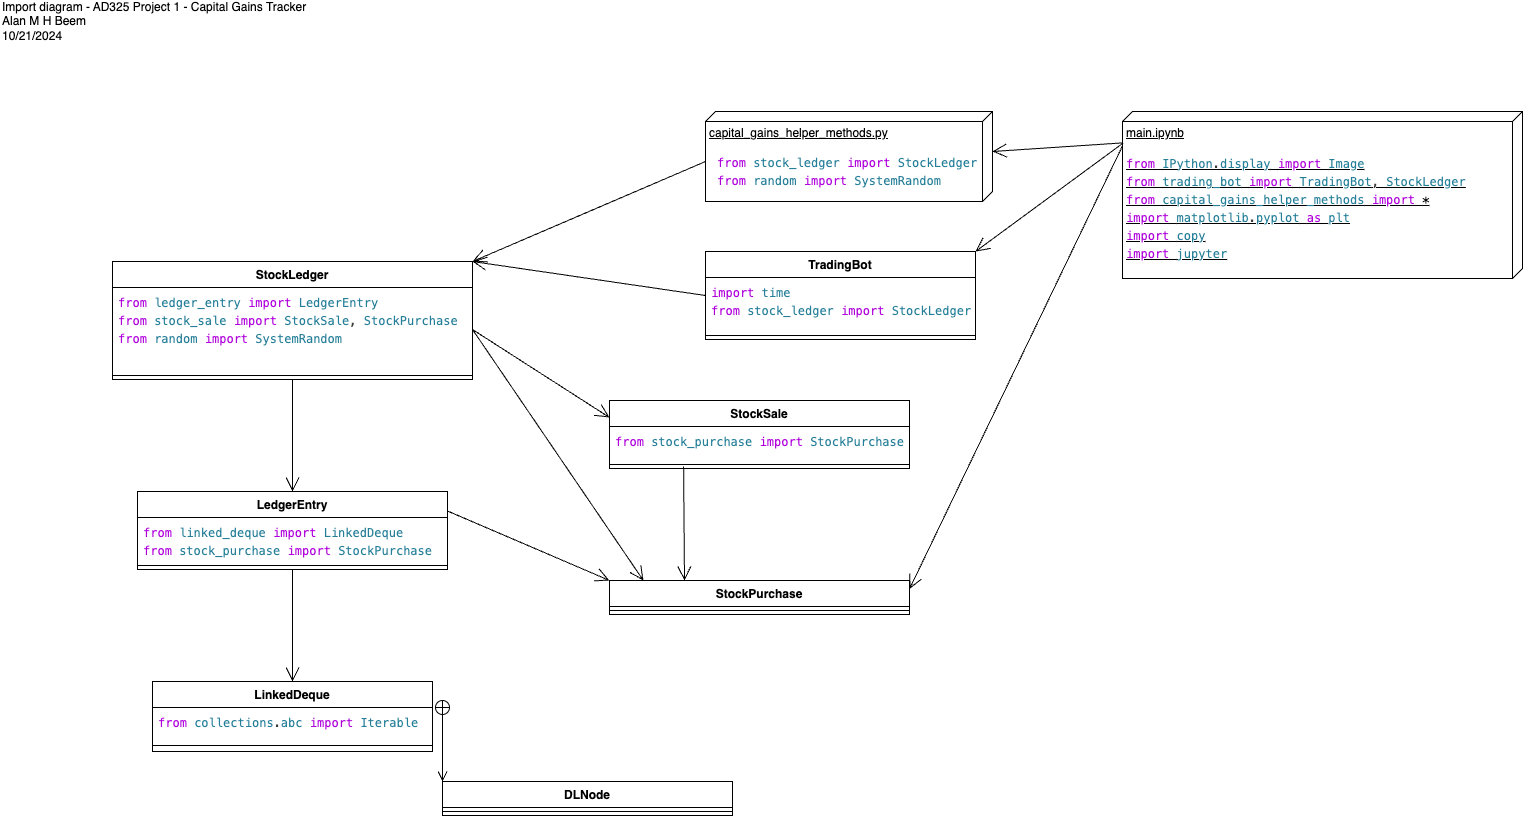

The diagram above was exported from draw.io. Its source (the exported page's mxGraphModel, read from the mxfile embedded in the PNG):
<mxGraphModel dx="1314" dy="1618" grid="1" gridSize="10" guides="1" tooltips="1" connect="1" arrows="1" fold="1" page="1" pageScale="1" pageWidth="1654" pageHeight="1169" math="0" shadow="0">
  <root>
    <mxCell id="0" />
    <mxCell id="1" parent="0" />
    <mxCell id="dZ02TEciFq8JZWPpcnrA-1" value="Import diagram - AD325 Project 1 - Capital Gains Tracker&lt;div&gt;Alan M H Beem&lt;br&gt;&lt;/div&gt;&lt;div&gt;10/21/2024&lt;/div&gt;" style="text;html=1;align=left;verticalAlign=middle;whiteSpace=wrap;rounded=0;" vertex="1" parent="1">
      <mxGeometry x="10" y="10" width="400" height="40" as="geometry" />
    </mxCell>
    <mxCell id="dZ02TEciFq8JZWPpcnrA-2" value="TradingBot" style="swimlane;fontStyle=1;align=center;verticalAlign=top;childLayout=stackLayout;horizontal=1;startSize=26;horizontalStack=0;resizeParent=1;resizeParentMax=0;resizeLast=0;collapsible=1;marginBottom=0;whiteSpace=wrap;html=1;" vertex="1" parent="1">
      <mxGeometry x="715" y="260" width="270" height="88" as="geometry" />
    </mxCell>
    <mxCell id="dZ02TEciFq8JZWPpcnrA-3" value="&lt;div style=&quot;color: rgb(59, 59, 59); background-color: rgb(255, 255, 255); font-family: Menlo, Monaco, &amp;quot;Courier New&amp;quot;, monospace; line-height: 18px; white-space: pre;&quot;&gt;&lt;div&gt;&lt;span style=&quot;color: #af00db;&quot;&gt;import&lt;/span&gt; &lt;span style=&quot;color: #267f99;&quot;&gt;time&lt;/span&gt;&lt;/div&gt;&lt;div&gt;&lt;span style=&quot;color: #af00db;&quot;&gt;from&lt;/span&gt; &lt;span style=&quot;color: #267f99;&quot;&gt;stock_ledger&lt;/span&gt; &lt;span style=&quot;color: #af00db;&quot;&gt;import&lt;/span&gt; &lt;span style=&quot;color: #267f99;&quot;&gt;StockLedger&lt;/span&gt;&lt;/div&gt;&lt;/div&gt;" style="text;strokeColor=none;fillColor=none;align=left;verticalAlign=top;spacingLeft=4;spacingRight=4;overflow=hidden;rotatable=0;points=[[0,0.5],[1,0.5]];portConstraint=eastwest;whiteSpace=wrap;html=1;" vertex="1" parent="dZ02TEciFq8JZWPpcnrA-2">
      <mxGeometry y="26" width="270" height="54" as="geometry" />
    </mxCell>
    <mxCell id="dZ02TEciFq8JZWPpcnrA-4" value="" style="line;strokeWidth=1;fillColor=none;align=left;verticalAlign=middle;spacingTop=-1;spacingLeft=3;spacingRight=3;rotatable=0;labelPosition=right;points=[];portConstraint=eastwest;strokeColor=inherit;" vertex="1" parent="dZ02TEciFq8JZWPpcnrA-2">
      <mxGeometry y="80" width="270" height="8" as="geometry" />
    </mxCell>
    <mxCell id="dZ02TEciFq8JZWPpcnrA-6" value="StockLedger" style="swimlane;fontStyle=1;align=center;verticalAlign=top;childLayout=stackLayout;horizontal=1;startSize=26;horizontalStack=0;resizeParent=1;resizeParentMax=0;resizeLast=0;collapsible=1;marginBottom=0;whiteSpace=wrap;html=1;" vertex="1" parent="1">
      <mxGeometry x="122" y="270" width="360" height="118" as="geometry" />
    </mxCell>
    <mxCell id="dZ02TEciFq8JZWPpcnrA-7" value="&lt;div style=&quot;color: rgb(59, 59, 59); background-color: rgb(255, 255, 255); font-family: Menlo, Monaco, &amp;quot;Courier New&amp;quot;, monospace; line-height: 18px; white-space: pre;&quot;&gt;&lt;div style=&quot;line-height: 18px;&quot;&gt;&lt;div&gt;&lt;span style=&quot;color: #af00db;&quot;&gt;from&lt;/span&gt; &lt;span style=&quot;color: #267f99;&quot;&gt;ledger_entry&lt;/span&gt; &lt;span style=&quot;color: #af00db;&quot;&gt;import&lt;/span&gt; &lt;span style=&quot;color: #267f99;&quot;&gt;LedgerEntry&lt;/span&gt;&lt;/div&gt;&lt;div&gt;&lt;span style=&quot;color: #af00db;&quot;&gt;from&lt;/span&gt; &lt;span style=&quot;color: #267f99;&quot;&gt;stock_sale&lt;/span&gt; &lt;span style=&quot;color: #af00db;&quot;&gt;import&lt;/span&gt; &lt;span style=&quot;color: #267f99;&quot;&gt;StockSale&lt;/span&gt;, &lt;span style=&quot;color: #267f99;&quot;&gt;StockPurchase&lt;/span&gt;&lt;/div&gt;&lt;div&gt;&lt;span style=&quot;color: #af00db;&quot;&gt;from&lt;/span&gt; &lt;span style=&quot;color: #267f99;&quot;&gt;random&lt;/span&gt; &lt;span style=&quot;color: #af00db;&quot;&gt;import&lt;/span&gt; &lt;span style=&quot;color: #267f99;&quot;&gt;SystemRandom&lt;/span&gt;&lt;/div&gt;&lt;/div&gt;&lt;/div&gt;" style="text;strokeColor=none;fillColor=none;align=left;verticalAlign=top;spacingLeft=4;spacingRight=4;overflow=hidden;rotatable=0;points=[[0,0.5],[1,0.5]];portConstraint=eastwest;whiteSpace=wrap;html=1;" vertex="1" parent="dZ02TEciFq8JZWPpcnrA-6">
      <mxGeometry y="26" width="360" height="84" as="geometry" />
    </mxCell>
    <mxCell id="dZ02TEciFq8JZWPpcnrA-8" value="" style="line;strokeWidth=1;fillColor=none;align=left;verticalAlign=middle;spacingTop=-1;spacingLeft=3;spacingRight=3;rotatable=0;labelPosition=right;points=[];portConstraint=eastwest;strokeColor=inherit;" vertex="1" parent="dZ02TEciFq8JZWPpcnrA-6">
      <mxGeometry y="110" width="360" height="8" as="geometry" />
    </mxCell>
    <mxCell id="dZ02TEciFq8JZWPpcnrA-10" value="StockPurchase" style="swimlane;fontStyle=1;align=center;verticalAlign=top;childLayout=stackLayout;horizontal=1;startSize=26;horizontalStack=0;resizeParent=1;resizeParentMax=0;resizeLast=0;collapsible=1;marginBottom=0;whiteSpace=wrap;html=1;" vertex="1" parent="1">
      <mxGeometry x="619" y="589" width="300" height="34" as="geometry" />
    </mxCell>
    <mxCell id="dZ02TEciFq8JZWPpcnrA-12" value="" style="line;strokeWidth=1;fillColor=none;align=left;verticalAlign=middle;spacingTop=-1;spacingLeft=3;spacingRight=3;rotatable=0;labelPosition=right;points=[];portConstraint=eastwest;strokeColor=inherit;" vertex="1" parent="dZ02TEciFq8JZWPpcnrA-10">
      <mxGeometry y="26" width="300" height="8" as="geometry" />
    </mxCell>
    <mxCell id="dZ02TEciFq8JZWPpcnrA-14" value="StockSale" style="swimlane;fontStyle=1;align=center;verticalAlign=top;childLayout=stackLayout;horizontal=1;startSize=26;horizontalStack=0;resizeParent=1;resizeParentMax=0;resizeLast=0;collapsible=1;marginBottom=0;whiteSpace=wrap;html=1;" vertex="1" parent="1">
      <mxGeometry x="619" y="409" width="300" height="68" as="geometry" />
    </mxCell>
    <mxCell id="dZ02TEciFq8JZWPpcnrA-15" value="&lt;div style=&quot;color: rgb(59, 59, 59); background-color: rgb(255, 255, 255); font-family: Menlo, Monaco, &amp;quot;Courier New&amp;quot;, monospace; line-height: 18px; white-space: pre;&quot;&gt;&lt;span style=&quot;color: #af00db;&quot;&gt;from&lt;/span&gt; &lt;span style=&quot;color: #267f99;&quot;&gt;stock_purchase&lt;/span&gt; &lt;span style=&quot;color: #af00db;&quot;&gt;import&lt;/span&gt; &lt;span style=&quot;color: #267f99;&quot;&gt;StockPurchase&lt;/span&gt;&lt;/div&gt;" style="text;strokeColor=none;fillColor=none;align=left;verticalAlign=top;spacingLeft=4;spacingRight=4;overflow=hidden;rotatable=0;points=[[0,0.5],[1,0.5]];portConstraint=eastwest;whiteSpace=wrap;html=1;" vertex="1" parent="dZ02TEciFq8JZWPpcnrA-14">
      <mxGeometry y="26" width="300" height="34" as="geometry" />
    </mxCell>
    <mxCell id="dZ02TEciFq8JZWPpcnrA-16" value="" style="line;strokeWidth=1;fillColor=none;align=left;verticalAlign=middle;spacingTop=-1;spacingLeft=3;spacingRight=3;rotatable=0;labelPosition=right;points=[];portConstraint=eastwest;strokeColor=inherit;" vertex="1" parent="dZ02TEciFq8JZWPpcnrA-14">
      <mxGeometry y="60" width="300" height="8" as="geometry" />
    </mxCell>
    <mxCell id="dZ02TEciFq8JZWPpcnrA-18" value="LedgerEntry" style="swimlane;fontStyle=1;align=center;verticalAlign=top;childLayout=stackLayout;horizontal=1;startSize=26;horizontalStack=0;resizeParent=1;resizeParentMax=0;resizeLast=0;collapsible=1;marginBottom=0;whiteSpace=wrap;html=1;" vertex="1" parent="1">
      <mxGeometry x="147" y="500" width="310" height="78" as="geometry" />
    </mxCell>
    <mxCell id="dZ02TEciFq8JZWPpcnrA-19" value="&lt;div style=&quot;color: rgb(59, 59, 59); background-color: rgb(255, 255, 255); font-family: Menlo, Monaco, &amp;quot;Courier New&amp;quot;, monospace; line-height: 18px; white-space: pre;&quot;&gt;&lt;div&gt;&lt;span style=&quot;color: #af00db;&quot;&gt;from&lt;/span&gt; &lt;span style=&quot;color: #267f99;&quot;&gt;linked_deque&lt;/span&gt; &lt;span style=&quot;color: #af00db;&quot;&gt;import&lt;/span&gt; &lt;span style=&quot;color: #267f99;&quot;&gt;LinkedDeque&lt;/span&gt;&lt;/div&gt;&lt;div&gt;&lt;span style=&quot;color: #af00db;&quot;&gt;from&lt;/span&gt; &lt;span style=&quot;color: #267f99;&quot;&gt;stock_purchase&lt;/span&gt; &lt;span style=&quot;color: #af00db;&quot;&gt;import&lt;/span&gt; &lt;span style=&quot;color: #267f99;&quot;&gt;StockPurchase&lt;/span&gt;&lt;/div&gt;&lt;/div&gt;" style="text;strokeColor=none;fillColor=none;align=left;verticalAlign=top;spacingLeft=4;spacingRight=4;overflow=hidden;rotatable=0;points=[[0,0.5],[1,0.5]];portConstraint=eastwest;whiteSpace=wrap;html=1;" vertex="1" parent="dZ02TEciFq8JZWPpcnrA-18">
      <mxGeometry y="26" width="310" height="44" as="geometry" />
    </mxCell>
    <mxCell id="dZ02TEciFq8JZWPpcnrA-20" value="" style="line;strokeWidth=1;fillColor=none;align=left;verticalAlign=middle;spacingTop=-1;spacingLeft=3;spacingRight=3;rotatable=0;labelPosition=right;points=[];portConstraint=eastwest;strokeColor=inherit;" vertex="1" parent="dZ02TEciFq8JZWPpcnrA-18">
      <mxGeometry y="70" width="310" height="8" as="geometry" />
    </mxCell>
    <mxCell id="dZ02TEciFq8JZWPpcnrA-22" value="LinkedDeque" style="swimlane;fontStyle=1;align=center;verticalAlign=top;childLayout=stackLayout;horizontal=1;startSize=26;horizontalStack=0;resizeParent=1;resizeParentMax=0;resizeLast=0;collapsible=1;marginBottom=0;whiteSpace=wrap;html=1;" vertex="1" parent="1">
      <mxGeometry x="162" y="690" width="280" height="70" as="geometry" />
    </mxCell>
    <mxCell id="dZ02TEciFq8JZWPpcnrA-23" value="&lt;div style=&quot;color: rgb(59, 59, 59); background-color: rgb(255, 255, 255); font-family: Menlo, Monaco, &amp;quot;Courier New&amp;quot;, monospace; line-height: 18px; white-space: pre;&quot;&gt;&lt;span style=&quot;color: #af00db;&quot;&gt;from&lt;/span&gt; &lt;span style=&quot;color: #267f99;&quot;&gt;collections&lt;/span&gt;.&lt;span style=&quot;color: #267f99;&quot;&gt;abc&lt;/span&gt; &lt;span style=&quot;color: #af00db;&quot;&gt;import&lt;/span&gt; &lt;span style=&quot;color: #267f99;&quot;&gt;Iterable&lt;/span&gt;&lt;/div&gt;" style="text;strokeColor=none;fillColor=none;align=left;verticalAlign=top;spacingLeft=4;spacingRight=4;overflow=hidden;rotatable=0;points=[[0,0.5],[1,0.5]];portConstraint=eastwest;whiteSpace=wrap;html=1;" vertex="1" parent="dZ02TEciFq8JZWPpcnrA-22">
      <mxGeometry y="26" width="280" height="34" as="geometry" />
    </mxCell>
    <mxCell id="dZ02TEciFq8JZWPpcnrA-24" value="" style="line;strokeWidth=1;fillColor=none;align=left;verticalAlign=middle;spacingTop=-1;spacingLeft=3;spacingRight=3;rotatable=0;labelPosition=right;points=[];portConstraint=eastwest;strokeColor=inherit;" vertex="1" parent="dZ02TEciFq8JZWPpcnrA-22">
      <mxGeometry y="60" width="280" height="8" as="geometry" />
    </mxCell>
    <mxCell id="dZ02TEciFq8JZWPpcnrA-25" value="&lt;div style=&quot;color: rgb(59, 59, 59); background-color: rgb(255, 255, 255); font-family: Menlo, Monaco, &amp;quot;Courier New&amp;quot;, monospace; line-height: 18px; white-space: pre;&quot;&gt;&lt;br&gt;&lt;/div&gt;" style="text;strokeColor=none;fillColor=none;align=left;verticalAlign=top;spacingLeft=4;spacingRight=4;overflow=hidden;rotatable=0;points=[[0,0.5],[1,0.5]];portConstraint=eastwest;whiteSpace=wrap;html=1;" vertex="1" parent="dZ02TEciFq8JZWPpcnrA-22">
      <mxGeometry y="68" width="280" height="2" as="geometry" />
    </mxCell>
    <mxCell id="dZ02TEciFq8JZWPpcnrA-26" value="DLNode" style="swimlane;fontStyle=1;align=center;verticalAlign=top;childLayout=stackLayout;horizontal=1;startSize=26;horizontalStack=0;resizeParent=1;resizeParentMax=0;resizeLast=0;collapsible=1;marginBottom=0;whiteSpace=wrap;html=1;" vertex="1" parent="1">
      <mxGeometry x="452" y="790" width="290" height="34" as="geometry" />
    </mxCell>
    <mxCell id="dZ02TEciFq8JZWPpcnrA-28" value="" style="line;strokeWidth=1;fillColor=none;align=left;verticalAlign=middle;spacingTop=-1;spacingLeft=3;spacingRight=3;rotatable=0;labelPosition=right;points=[];portConstraint=eastwest;strokeColor=inherit;" vertex="1" parent="dZ02TEciFq8JZWPpcnrA-26">
      <mxGeometry y="26" width="290" height="8" as="geometry" />
    </mxCell>
    <mxCell id="dZ02TEciFq8JZWPpcnrA-30" value="capital_gains_helper_methods.py" style="verticalAlign=top;align=left;spacingTop=8;spacingLeft=2;spacingRight=12;shape=cube;size=10;direction=south;fontStyle=4;html=1;whiteSpace=wrap;" vertex="1" parent="1">
      <mxGeometry x="715" y="120" width="287" height="90" as="geometry" />
    </mxCell>
    <mxCell id="dZ02TEciFq8JZWPpcnrA-31" value="&lt;div style=&quot;color: rgb(59, 59, 59); background-color: rgb(255, 255, 255); font-family: Menlo, Monaco, &amp;quot;Courier New&amp;quot;, monospace; line-height: 18px; white-space: pre;&quot;&gt;&lt;div style=&quot;line-height: 18px;&quot;&gt;&lt;div style=&quot;line-height: 18px;&quot;&gt;&lt;div&gt;&lt;span style=&quot;color: #af00db;&quot;&gt;from&lt;/span&gt; &lt;span style=&quot;color: #267f99;&quot;&gt;stock_ledger&lt;/span&gt; &lt;span style=&quot;color: #af00db;&quot;&gt;import&lt;/span&gt; &lt;span style=&quot;color: #267f99;&quot;&gt;StockLedger&lt;/span&gt;&lt;/div&gt;&lt;div&gt;&lt;span style=&quot;color: #af00db;&quot;&gt;from&lt;/span&gt; &lt;span style=&quot;color: #267f99;&quot;&gt;random&lt;/span&gt; &lt;span style=&quot;color: #af00db;&quot;&gt;import&lt;/span&gt; &lt;span style=&quot;color: #267f99;&quot;&gt;SystemRandom&lt;/span&gt;&lt;/div&gt;&lt;/div&gt;&lt;/div&gt;&lt;/div&gt;" style="text;html=1;align=left;verticalAlign=middle;whiteSpace=wrap;rounded=0;" vertex="1" parent="1">
      <mxGeometry x="725" y="160" width="290" height="40" as="geometry" />
    </mxCell>
    <mxCell id="dZ02TEciFq8JZWPpcnrA-32" value="" style="endArrow=open;startArrow=circlePlus;endFill=0;startFill=0;endSize=8;html=1;rounded=0;entryX=0;entryY=0;entryDx=0;entryDy=0;" edge="1" parent="1" target="dZ02TEciFq8JZWPpcnrA-26">
      <mxGeometry width="160" relative="1" as="geometry">
        <mxPoint x="452" y="708" as="sourcePoint" />
        <mxPoint x="652" y="920" as="targetPoint" />
      </mxGeometry>
    </mxCell>
    <mxCell id="dZ02TEciFq8JZWPpcnrA-33" value="" style="endArrow=open;endFill=1;endSize=12;html=1;rounded=0;exitX=1;exitY=0.25;exitDx=0;exitDy=0;entryX=0;entryY=0;entryDx=0;entryDy=0;" edge="1" parent="1" source="dZ02TEciFq8JZWPpcnrA-18" target="dZ02TEciFq8JZWPpcnrA-10">
      <mxGeometry width="160" relative="1" as="geometry">
        <mxPoint x="432" y="240" as="sourcePoint" />
        <mxPoint x="592" y="240" as="targetPoint" />
      </mxGeometry>
    </mxCell>
    <mxCell id="dZ02TEciFq8JZWPpcnrA-34" value="" style="endArrow=open;endFill=1;endSize=12;html=1;rounded=0;exitX=0.5;exitY=1;exitDx=0;exitDy=0;entryX=0.5;entryY=0;entryDx=0;entryDy=0;" edge="1" parent="1" source="dZ02TEciFq8JZWPpcnrA-18" target="dZ02TEciFq8JZWPpcnrA-22">
      <mxGeometry width="160" relative="1" as="geometry">
        <mxPoint x="362" y="610" as="sourcePoint" />
        <mxPoint x="549" y="679" as="targetPoint" />
      </mxGeometry>
    </mxCell>
    <mxCell id="dZ02TEciFq8JZWPpcnrA-35" value="" style="endArrow=open;endFill=1;endSize=12;html=1;rounded=0;exitX=0.5;exitY=1;exitDx=0;exitDy=0;entryX=0.5;entryY=0;entryDx=0;entryDy=0;" edge="1" parent="1" source="dZ02TEciFq8JZWPpcnrA-6" target="dZ02TEciFq8JZWPpcnrA-18">
      <mxGeometry width="160" relative="1" as="geometry">
        <mxPoint x="452" y="540" as="sourcePoint" />
        <mxPoint x="639" y="609" as="targetPoint" />
      </mxGeometry>
    </mxCell>
    <mxCell id="dZ02TEciFq8JZWPpcnrA-36" value="main.ipynb&lt;div&gt;&lt;br&gt;&lt;/div&gt;&lt;div&gt;&lt;div style=&quot;color: rgb(59, 59, 59); background-color: rgb(255, 255, 255); font-family: Menlo, Monaco, &amp;quot;Courier New&amp;quot;, monospace; line-height: 18px; white-space: pre;&quot;&gt;&lt;div style=&quot;line-height: 18px;&quot;&gt;&lt;div style=&quot;line-height: 18px;&quot;&gt;&lt;div style=&quot;line-height: 18px;&quot;&gt;&lt;div&gt;&lt;span style=&quot;color: #af00db;&quot;&gt;from&lt;/span&gt; &lt;span style=&quot;color: #267f99;&quot;&gt;IPython&lt;/span&gt;.&lt;span style=&quot;color: #267f99;&quot;&gt;display&lt;/span&gt; &lt;span style=&quot;color: #af00db;&quot;&gt;import&lt;/span&gt; &lt;span style=&quot;color: #267f99;&quot;&gt;Image&lt;/span&gt;&lt;/div&gt;&lt;div&gt;&lt;span style=&quot;color: #af00db;&quot;&gt;from&lt;/span&gt; &lt;span style=&quot;color: #267f99;&quot;&gt;trading_bot&lt;/span&gt; &lt;span style=&quot;color: #af00db;&quot;&gt;import&lt;/span&gt; &lt;span style=&quot;color: #267f99;&quot;&gt;TradingBot&lt;/span&gt;, &lt;span style=&quot;color: #267f99;&quot;&gt;StockLedger&lt;/span&gt;&lt;/div&gt;&lt;div&gt;&lt;span style=&quot;color: #af00db;&quot;&gt;from&lt;/span&gt; &lt;span style=&quot;color: #267f99;&quot;&gt;capital_gains_helper_methods&lt;/span&gt; &lt;span style=&quot;color: #af00db;&quot;&gt;import&lt;/span&gt; &lt;span style=&quot;color: #000000;&quot;&gt;*&lt;/span&gt;&lt;/div&gt;&lt;div&gt;&lt;span style=&quot;color: #af00db;&quot;&gt;import&lt;/span&gt; &lt;span style=&quot;color: #267f99;&quot;&gt;matplotlib&lt;/span&gt;.&lt;span style=&quot;color: #267f99;&quot;&gt;pyplot&lt;/span&gt; &lt;span style=&quot;color: #af00db;&quot;&gt;as&lt;/span&gt; &lt;span style=&quot;color: #267f99;&quot;&gt;plt&lt;/span&gt;&lt;/div&gt;&lt;div&gt;&lt;span style=&quot;color: #af00db;&quot;&gt;import&lt;/span&gt; &lt;span style=&quot;color: #267f99;&quot;&gt;copy&lt;/span&gt;&lt;/div&gt;&lt;div&gt;&lt;span style=&quot;color: #af00db;&quot;&gt;import&lt;/span&gt; &lt;span style=&quot;color: #267f99;&quot;&gt;jupyter&lt;/span&gt;&lt;/div&gt;&lt;/div&gt;&lt;/div&gt;&lt;/div&gt;&lt;/div&gt;&lt;/div&gt;" style="verticalAlign=top;align=left;spacingTop=8;spacingLeft=2;spacingRight=12;shape=cube;size=10;direction=south;fontStyle=4;html=1;whiteSpace=wrap;" vertex="1" parent="1">
      <mxGeometry x="1132" y="120" width="400" height="167" as="geometry" />
    </mxCell>
    <mxCell id="dZ02TEciFq8JZWPpcnrA-37" value="" style="endArrow=open;endFill=1;endSize=12;html=1;rounded=0;exitX=0;exitY=0.5;exitDx=0;exitDy=0;entryX=1;entryY=0;entryDx=0;entryDy=0;" edge="1" parent="1" source="dZ02TEciFq8JZWPpcnrA-2" target="dZ02TEciFq8JZWPpcnrA-6">
      <mxGeometry width="160" relative="1" as="geometry">
        <mxPoint x="462" y="170" as="sourcePoint" />
        <mxPoint x="649" y="239" as="targetPoint" />
      </mxGeometry>
    </mxCell>
    <mxCell id="dZ02TEciFq8JZWPpcnrA-38" value="" style="endArrow=open;endFill=1;endSize=12;html=1;rounded=0;exitX=0;exitY=0;exitDx=50;exitDy=287;exitPerimeter=0;" edge="1" parent="1" source="dZ02TEciFq8JZWPpcnrA-30">
      <mxGeometry width="160" relative="1" as="geometry">
        <mxPoint x="705" y="194" as="sourcePoint" />
        <mxPoint x="482" y="270" as="targetPoint" />
      </mxGeometry>
    </mxCell>
    <mxCell id="dZ02TEciFq8JZWPpcnrA-39" value="" style="endArrow=open;endFill=1;endSize=12;html=1;rounded=0;exitX=1;exitY=0.5;exitDx=0;exitDy=0;entryX=0;entryY=0.25;entryDx=0;entryDy=0;" edge="1" parent="1" source="dZ02TEciFq8JZWPpcnrA-7" target="dZ02TEciFq8JZWPpcnrA-14">
      <mxGeometry width="160" relative="1" as="geometry">
        <mxPoint x="432" y="600" as="sourcePoint" />
        <mxPoint x="592" y="600" as="targetPoint" />
      </mxGeometry>
    </mxCell>
    <mxCell id="dZ02TEciFq8JZWPpcnrA-40" value="" style="endArrow=open;endFill=1;endSize=12;html=1;rounded=0;exitX=0.247;exitY=0.75;exitDx=0;exitDy=0;entryX=0.25;entryY=0;entryDx=0;entryDy=0;exitPerimeter=0;" edge="1" parent="1" source="dZ02TEciFq8JZWPpcnrA-16" target="dZ02TEciFq8JZWPpcnrA-10">
      <mxGeometry width="160" relative="1" as="geometry">
        <mxPoint x="492" y="348" as="sourcePoint" />
        <mxPoint x="629" y="436" as="targetPoint" />
      </mxGeometry>
    </mxCell>
    <mxCell id="dZ02TEciFq8JZWPpcnrA-41" value="" style="endArrow=open;endFill=1;endSize=12;html=1;rounded=0;exitX=1;exitY=0.5;exitDx=0;exitDy=0;entryX=0.113;entryY=0;entryDx=0;entryDy=0;entryPerimeter=0;" edge="1" parent="1" source="dZ02TEciFq8JZWPpcnrA-7" target="dZ02TEciFq8JZWPpcnrA-10">
      <mxGeometry width="160" relative="1" as="geometry">
        <mxPoint x="492" y="460" as="sourcePoint" />
        <mxPoint x="629" y="548" as="targetPoint" />
      </mxGeometry>
    </mxCell>
    <mxCell id="dZ02TEciFq8JZWPpcnrA-43" value="" style="endArrow=open;endFill=1;endSize=12;html=1;rounded=0;exitX=0.19;exitY=0.999;exitDx=0;exitDy=0;exitPerimeter=0;entryX=1;entryY=0;entryDx=0;entryDy=0;" edge="1" parent="1" source="dZ02TEciFq8JZWPpcnrA-36" target="dZ02TEciFq8JZWPpcnrA-2">
      <mxGeometry width="160" relative="1" as="geometry">
        <mxPoint x="1455" y="578" as="sourcePoint" />
        <mxPoint x="1222" y="678" as="targetPoint" />
      </mxGeometry>
    </mxCell>
    <mxCell id="dZ02TEciFq8JZWPpcnrA-44" value="" style="endArrow=open;endFill=1;endSize=12;html=1;rounded=0;exitX=0.206;exitY=1;exitDx=0;exitDy=0;exitPerimeter=0;entryX=1;entryY=0.25;entryDx=0;entryDy=0;" edge="1" parent="1" source="dZ02TEciFq8JZWPpcnrA-36" target="dZ02TEciFq8JZWPpcnrA-10">
      <mxGeometry width="160" relative="1" as="geometry">
        <mxPoint x="1218" y="367" as="sourcePoint" />
        <mxPoint x="985" y="467" as="targetPoint" />
      </mxGeometry>
    </mxCell>
    <mxCell id="dZ02TEciFq8JZWPpcnrA-45" value="" style="endArrow=open;endFill=1;endSize=12;html=1;rounded=0;entryX=0;entryY=0;entryDx=40;entryDy=0;entryPerimeter=0;exitX=0.188;exitY=1;exitDx=0;exitDy=0;exitPerimeter=0;" edge="1" parent="1" source="dZ02TEciFq8JZWPpcnrA-36" target="dZ02TEciFq8JZWPpcnrA-30">
      <mxGeometry width="160" relative="1" as="geometry">
        <mxPoint x="1102" y="17" as="sourcePoint" />
        <mxPoint x="952" y="778" as="targetPoint" />
      </mxGeometry>
    </mxCell>
  </root>
</mxGraphModel>